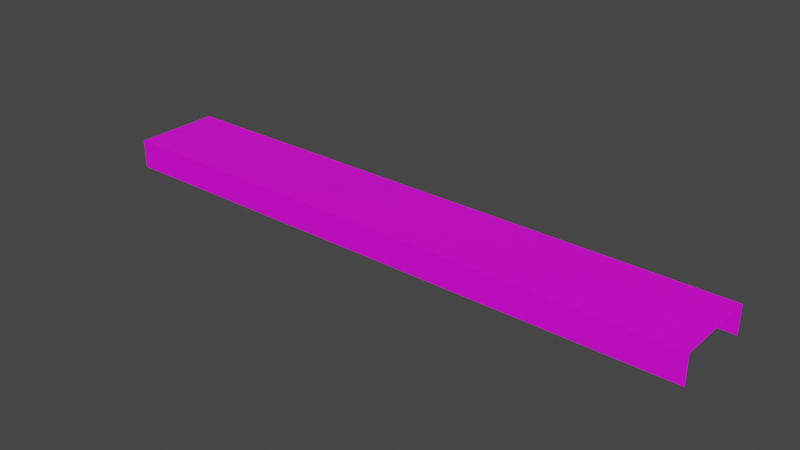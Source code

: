 # Source: Path_Modern_straightEdge_1.blend  (saved by Blender 4.3.34; exported with 4.5.12 LTS)
import bpy
from mathutils import Matrix  # noqa: F401  (used for matrix-valued properties, if any)

bpy.ops.wm.read_factory_settings(use_empty=True)
scene = bpy.context.scene
scene.name = 'Scene'

# ---- collections
col_collection = bpy.data.collections.new('Collection'); scene.collection.children.link(col_collection)

# ---- images (referenced by path relative to the original .blend; pixels are not part of the script)
import os
ASSET_DIR = os.environ.get("B2B_ASSET_DIR", "")  # directory of the original .blend (textures are referenced by path, not embedded)
HERE = os.path.dirname(os.path.abspath(__file__))  # packed textures are extracted next to this script under _unpacked/

def load_image(name, relpath, width, height, colorspace="sRGB"):
    """Load a texture the original file referenced (path relative to the .blend, or extracted next to this script)."""
    p = next((c for c in (os.path.join(HERE, relpath), os.path.join(ASSET_DIR, relpath)) if relpath and os.path.exists(c)), "")
    if p:
        img = bpy.data.images.load(p, check_existing=True)
        img.name = name
    else:  # same state as the original file: an image datablock whose file is absent (Cycles renders it pink)
        img = bpy.data.images.new(name, width, height)
        img.source = "FILE"
        img.filepath = "//" + (relpath or name)
    img.colorspace_settings.name = colorspace
    return img
img_museum_texture_psd = load_image('Museum_Texture.psd', 'Museum_Texture.psd', 1024, 1024, 'sRGB')

# ---- materials (node trees are filled in below, after node groups)
mat_material_001 = bpy.data.materials.new('Material.001')
mat_material_001.use_transparent_shadow = False

# ---- material node trees
mat_material_001.use_nodes = True; mat_material_001.node_tree.nodes.clear()
_N = mat_material_001.node_tree.nodes; _L = mat_material_001.node_tree.links
n0 = _N.new('ShaderNodeBsdfPrincipled'); n0.name = 'Principled BSDF'; n0.location = (10, 300)
n0.distribution = 'GGX'
n0.subsurface_method = 'BURLEY'
n0.inputs[3].default_value = 1.45
n0.inputs[27].default_value = (0.0, 0.0, 0.0, 1.0)
n0.inputs[28].default_value = 1.0
n1 = _N.new('ShaderNodeOutputMaterial'); n1.name = 'Material Output'; n1.location = (300, 300)
n2 = _N.new('ShaderNodeTexImage'); n2.name = 'Image Texture'; n2.location = (-280, 275)
n2.image = img_museum_texture_psd
_L.new(n0.outputs[0], n1.inputs[0])
_L.new(n2.outputs[0], n0.inputs[0])
n1.is_active_output = True

# ---- world
world_world = bpy.data.worlds.new('World'); scene.world = world_world
world_world.use_nodes = True; world_world.node_tree.nodes.clear()
_N = world_world.node_tree.nodes; _L = world_world.node_tree.links
n0 = _N.new('ShaderNodeOutputWorld'); n0.name = 'World Output'; n0.location = (300, 300)
n1 = _N.new('ShaderNodeBackground'); n1.name = 'Background'; n1.location = (10, 300)
n1.inputs[0].default_value = (0.05088, 0.05088, 0.05088, 1.0)
_L.new(n1.outputs[0], n0.inputs[0])
n0.is_active_output = True
world_world.color = (0.05088, 0.05088, 0.05088)
world_world.use_sun_shadow = False
world_world.sun_shadow_jitter_overblur = 0.0

# ---- meshes
me_circle = bpy.data.meshes.new('Circle')
me_circle.from_pydata([(3.451, -0.001247, 0.0), (3.451, -0.4994, 0.0), (3.451, -0.5001, -0.1653), (3.451, -0.001247, -0.1621), (1.775, -0.001247, 0.0), (1.775, -0.4994, 0.0), (1.775, -0.5001, -0.1653), (1.775, -0.001247, -0.1621), (0.0001739, -0.001247, 0.0), (0.0001739, -0.4994, 0.0), (0.0001772, -0.5001, -0.1653), (0.0001739, -0.001247, -0.1621), (1.855, -0.001247, 0.0), (1.855, -0.001247, -0.1621), (1.855, -0.5001, -0.1653), (1.855, -0.4994, 0.0), (3.373, -0.001247, 0.0), (3.373, -0.5001, -0.1653), (3.373, -0.001247, -0.1621), (3.373, -0.4994, 0.0)], [], [(12, 13, 7, 4), (14, 15, 5, 6), (15, 12, 4, 5), (4, 7, 11, 8), (6, 5, 9, 10), (19, 16, 12, 15), (17, 19, 15, 14), (16, 18, 13, 12), (0, 3, 18, 16), (2, 1, 19, 17), (1, 0, 16, 19), (5, 4, 8, 9)])
_uv = me_circle.uv_layers.new(name='UVMap')
_uv.uv.foreach_set('vector', [0.1668, 0.9277, 0.1668, 0.9277, 0.1668, 0.9277, 0.1668, 0.9277, 0.17, 0.9298, 0.17, 0.9298, 0.17, 0.9298, 0.17, 0.9298, 0.1716, 0.9276, 0.1663, 0.9277, 0.1663, 0.9277, 0.1716, 0.9276, 0.1838, 0.9158, 0.1838, 0.9158, 0.1668, 0.9277, 0.1668, 0.9277, 0.216, 0.9321, 0.2161, 0.932, 0.2067, 0.9306, 0.2066, 0.9306, 0.2316, 0.9147, 0.1786, 0.9158, 0.1786, 0.9158, 0.2316, 0.9147, 0.2152, 0.9368, 0.2157, 0.9365, 0.2157, 0.9365, 0.2152, 0.9368, 0.1838, 0.9158, 0.1838, 0.9158, 0.1838, 0.9158, 0.1838, 0.9158, 0.1668, 0.9277, 0.1668, 0.9277, 0.1668, 0.9277, 0.1668, 0.9277, 0.17, 0.9298, 0.17, 0.9298, 0.17, 0.9298, 0.17, 0.9298, 0.1716, 0.9276, 0.1663, 0.9277, 0.1663, 0.9277, 0.1716, 0.9276, 0.2316, 0.9147, 0.1752, 0.9156, 0.1736, 0.9282, 0.2319, 0.9331])
me_circle.materials.append(mat_material_001)
me_circle.use_remesh_fix_poles = True
me_circle.use_remesh_preserve_attributes = False
me_circle.update()

# ---- objects
ob_circle = bpy.data.objects.new('Circle', me_circle)

# ---- transforms, parenting, visibility, modifiers, constraints
ob_circle.location = (0.0, 0.0, 0.0)

# ---- collection membership
col_collection.objects.link(ob_circle)

# ---- scene / render settings (as saved in the file)
scene.frame_start = 1; scene.frame_end = 250; scene.frame_set(190)
scene.render.engine = 'BLENDER_EEVEE_NEXT'
scene.cycles.use_denoising = False
scene.cycles.samples = 128
scene.cycles.sampling_pattern = 'TABULATED_SOBOL'
scene.cycles.use_adaptive_sampling = False
scene.cycles.use_light_tree = False
scene.view_settings.view_transform = 'Filmic'
bpy.context.view_layer.update()

# ---- added for rendering (the .blend has no active camera and no usable light): camera, sun
cam_auto = bpy.data.cameras.new('AutoCamera')
cam_auto.lens = 50.0
cam_auto.sensor_width = 36.0
cam_auto.clip_end = 1000.0
ob_auto_camera = bpy.data.objects.new('AutoCamera', cam_auto)
scene.collection.objects.link(ob_auto_camera)
ob_auto_camera.location = (4.95545, -4.12642, 2.50117)
ob_auto_camera.rotation_euler = (1.09748, -7.21219e-08, 0.694738)
scene.camera = ob_auto_camera
light_auto_sun = bpy.data.lights.new('AutoSun', 'SUN')
light_auto_sun.energy = 3.0
light_auto_sun.angle = 0.0523599
ob_auto_sun = bpy.data.objects.new('AutoSun', light_auto_sun)
scene.collection.objects.link(ob_auto_sun)
ob_auto_sun.rotation_euler = (0.872665, 0.174533, 0.523599)
bpy.context.view_layer.update()
